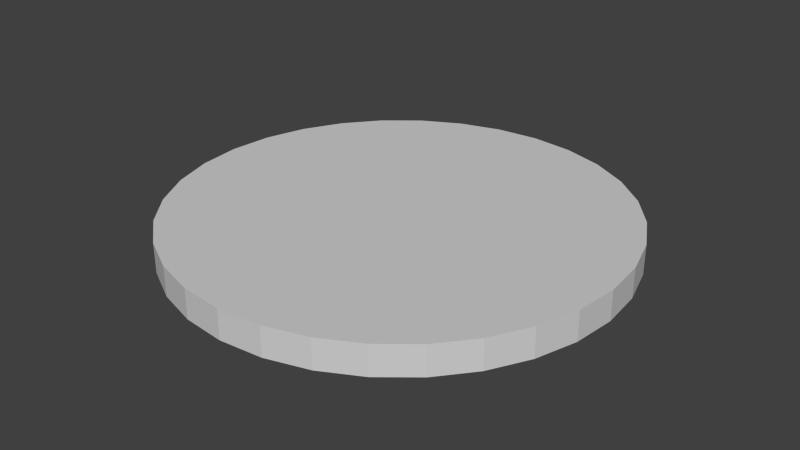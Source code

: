 # Source: head_disk.blend  (saved by Blender 2.68.0; exported with 4.5.12 LTS)
import bpy
from mathutils import Matrix  # noqa: F401  (used for matrix-valued properties, if any)

bpy.ops.wm.read_factory_settings(use_empty=True)
scene = bpy.context.scene
scene.name = 'Scene'

# ---- collections
col_collection_1 = bpy.data.collections.new('Collection 1'); scene.collection.children.link(col_collection_1)

# ---- materials (node trees are filled in below, after node groups)
mat_m1 = bpy.data.materials.new('M1')
mat_m1.alpha_threshold = 0.0
mat_m1.use_transparent_shadow = False
mat_m1.diffuse_color = (0.64, 0.64, 0.64, 1.0)
mat_m1.specular_color = (0.5, 0.5, 0.5)
mat_m1.roughness = 0.5
mat_m1.line_color = (0.0, 0.0, 0.0, 1.0)

# ---- material node trees

# ---- world
world_world = bpy.data.worlds.new('World'); scene.world = world_world
world_world.color = (0.05088, 0.05088, 0.05088)
world_world.use_sun_shadow = False
world_world.sun_shadow_jitter_overblur = 0.0
world_world.cycles.sampling_method = 'MANUAL'
world_world.cycles.sample_map_resolution = 256

# ---- meshes
me_head_disc_mesh = bpy.data.meshes.new('Head-Disc_mesh')
me_head_disc_mesh.from_pydata([(3.8e-08, 0.4347, -3.219e-09), (3.8e-08, 0.4347, -0.05796), (0.0848, 0.4263, -3.157e-09), (0.0848, 0.4263, -0.05796), (0.1664, 0.4016, -2.974e-09), (0.1664, 0.4016, -0.05796), (0.2415, 0.3614, -2.676e-09), (0.2415, 0.3614, -0.05796), (0.3074, 0.3074, -2.276e-09), (0.3074, 0.3074, -0.05796), (0.3614, 0.2415, -1.788e-09), (0.3614, 0.2415, -0.05796), (0.4016, 0.1664, -1.232e-09), (0.4016, 0.1664, -0.05796), (0.4263, 0.0848, -6.28e-10), (0.4263, 0.0848, -0.05796), (0.4347, -5.184e-09, -3.32e-16), (0.4347, -5.613e-09, -0.05796), (0.4263, -0.0848, 6.28e-10), (0.4263, -0.0848, -0.05796), (0.4016, -0.1664, 1.232e-09), (0.4016, -0.1664, -0.05796), (0.3614, -0.2415, 1.788e-09), (0.3614, -0.2415, -0.05796), (0.3074, -0.3074, 2.276e-09), (0.3074, -0.3074, -0.05796), (0.2415, -0.3614, 2.676e-09), (0.2415, -0.3614, -0.05796), (0.1664, -0.4016, 2.974e-09), (0.1664, -0.4016, -0.05796), (0.0848, -0.4263, 3.157e-09), (0.0848, -0.4263, -0.05796), (-1.796e-07, -0.4347, 3.219e-09), (-1.796e-07, -0.4347, -0.05796), (-0.0848, -0.4263, 3.157e-09), (-0.0848, -0.4263, -0.05796), (-0.1664, -0.4016, 2.974e-09), (-0.1664, -0.4016, -0.05796), (-0.2415, -0.3614, 2.676e-09), (-0.2415, -0.3614, -0.05796), (-0.3074, -0.3074, 2.276e-09), (-0.3074, -0.3074, -0.05796), (-0.3614, -0.2415, 1.788e-09), (-0.3614, -0.2415, -0.05796), (-0.4016, -0.1663, 1.232e-09), (-0.4016, -0.1663, -0.05796), (-0.4263, -0.0848, 6.28e-10), (-0.4263, -0.0848, -0.05796), (-0.4347, 4.577e-07, -3.019e-15), (-0.4347, 4.573e-07, -0.05796), (-0.4263, 0.08481, -6.28e-10), (-0.4263, 0.08481, -0.05796), (-0.4016, 0.1664, -1.232e-09), (-0.4016, 0.1664, -0.05796), (-0.3614, 0.2415, -1.788e-09), (-0.3614, 0.2415, -0.05796), (-0.3074, 0.3074, -2.276e-09), (-0.3074, 0.3074, -0.05796), (-0.2415, 0.3614, -2.676e-09), (-0.2415, 0.3614, -0.05796), (-0.1663, 0.4016, -2.974e-09), (-0.1663, 0.4016, -0.05796), (-0.0848, 0.4263, -3.157e-09), (-0.0848, 0.4263, -0.05796)], [], [(0, 2, 3, 1), (2, 4, 5, 3), (4, 6, 7, 5), (6, 8, 9, 7), (8, 10, 11, 9), (10, 12, 13, 11), (12, 14, 15, 13), (14, 16, 17, 15), (16, 18, 19, 17), (18, 20, 21, 19), (20, 22, 23, 21), (22, 24, 25, 23), (24, 26, 27, 25), (26, 28, 29, 27), (28, 30, 31, 29), (30, 32, 33, 31), (32, 34, 35, 33), (34, 36, 37, 35), (36, 38, 39, 37), (38, 40, 41, 39), (40, 42, 43, 41), (42, 44, 45, 43), (44, 46, 47, 45), (46, 48, 49, 47), (48, 50, 51, 49), (50, 52, 53, 51), (52, 54, 55, 53), (54, 56, 57, 55), (56, 58, 59, 57), (58, 60, 61, 59), (3, 5, 7, 9, 11, 13, 15, 17, 19, 21, 23, 25, 27, 29, 31, 33, 35, 37, 39, 41, 43, 45, 47, 49, 51, 53, 55, 57, 59, 61, 63, 1), (62, 0, 1, 63), (60, 62, 63, 61), (0, 62, 60, 58, 56, 54, 52, 50, 48, 46, 44, 42, 40, 38, 36, 34, 32, 30, 28, 26, 24, 22, 20, 18, 16, 14, 12, 10, 8, 6, 4, 2)])
_uv = me_head_disc_mesh.uv_layers.new(name='UVMap')
_uv.uv.foreach_set('vector', [0.239, 0.7251, 0.2724, 0.725, 0.2714, 0.3774, 0.238, 0.3775, 0.2724, 0.725, 0.3039, 0.7249, 0.3028, 0.3773, 0.2714, 0.3774, 0.3039, 0.7249, 0.3322, 0.7248, 0.3312, 0.3772, 0.3028, 0.3773, 0.3322, 0.7248, 0.3563, 0.7247, 0.3553, 0.3772, 0.3312, 0.3772, 0.9644, 0.4963, 0.9361, 0.4964, 0.9372, 0.844, 0.9655, 0.8439, 0.9361, 0.4964, 0.9046, 0.4965, 0.9057, 0.8441, 0.9372, 0.844, 0.9046, 0.4965, 0.8712, 0.4966, 0.8723, 0.8442, 0.9057, 0.8441, 0.8712, 0.4966, 0.8371, 0.4967, 0.8382, 0.8443, 0.8723, 0.8442, 0.8371, 0.4967, 0.8037, 0.4968, 0.8048, 0.8444, 0.8382, 0.8443, 0.8037, 0.4968, 0.7722, 0.4969, 0.7733, 0.8445, 0.8048, 0.8444, 0.7722, 0.4969, 0.7439, 0.497, 0.745, 0.8446, 0.7733, 0.8445, 0.745, 0.4755, 0.7733, 0.4754, 0.7722, 0.1278, 0.7439, 0.1279, 0.7733, 0.4754, 0.8048, 0.4753, 0.8037, 0.1277, 0.7722, 0.1278, 0.8048, 0.4753, 0.8382, 0.4752, 0.8371, 0.1276, 0.8037, 0.1277, 0.8382, 0.4752, 0.8723, 0.4751, 0.8712, 0.1275, 0.8371, 0.1276, 0.8723, 0.4751, 0.9057, 0.475, 0.9046, 0.1274, 0.8712, 0.1275, 0.9057, 0.475, 0.9372, 0.4749, 0.9361, 0.1273, 0.9046, 0.1274, 0.9372, 0.4749, 0.9655, 0.4748, 0.9644, 0.1272, 0.9361, 0.1273, 0.9655, 0.4748, 0.9896, 0.4747, 0.9885, 0.1272, 0.9644, 0.1272, 0.722, 0.4939, 0.6937, 0.494, 0.6947, 0.8416, 0.7231, 0.8415, 0.6937, 0.494, 0.6622, 0.4941, 0.6633, 0.8417, 0.6947, 0.8416, 0.6622, 0.4941, 0.6288, 0.4942, 0.6299, 0.8418, 0.6633, 0.8417, 0.6288, 0.4942, 0.5947, 0.4943, 0.5958, 0.8419, 0.6299, 0.8418, 0.5947, 0.4943, 0.5613, 0.4944, 0.5624, 0.842, 0.5958, 0.8419, 0.5613, 0.4944, 0.5298, 0.4945, 0.5309, 0.8421, 0.5624, 0.842, 0.5298, 0.4945, 0.5015, 0.4946, 0.5026, 0.8422, 0.5309, 0.8421, 0.5015, 0.4946, 0.4774, 0.4947, 0.4785, 0.8422, 0.5026, 0.8422, 0.08765, 0.7256, 0.1117, 0.7255, 0.1107, 0.3779, 0.08658, 0.378, 0.1117, 0.7255, 0.1401, 0.7254, 0.139, 0.3778, 0.1107, 0.3779, 0.1401, 0.7254, 0.1715, 0.7253, 0.1705, 0.3777, 0.139, 0.3778, 0.6845, 0.1899, 0.6604, 0.1658, 0.632, 0.1469, 0.6006, 0.1338, 0.5672, 0.1272, 0.5331, 0.1272, 0.4997, 0.1338, 0.4682, 0.1469, 0.4399, 0.1658, 0.4158, 0.1899, 0.3969, 0.2182, 0.3838, 0.2497, 0.3772, 0.2831, 0.3772, 0.3172, 0.3838, 0.3506, 0.3969, 0.382, 0.4158, 0.4104, 0.4399, 0.4345, 0.4682, 0.4534, 0.4997, 0.4664, 0.5331, 0.4731, 0.5672, 0.4731, 0.6006, 0.4664, 0.632, 0.4534, 0.6604, 0.4345, 0.6845, 0.4104, 0.7034, 0.382, 0.7164, 0.3506, 0.7231, 0.3172, 0.7231, 0.2831, 0.7164, 0.2497, 0.7034, 0.2182, 0.205, 0.7252, 0.239, 0.7251, 0.238, 0.3775, 0.2039, 0.3776, 0.1715, 0.7253, 0.205, 0.7252, 0.2039, 0.3776, 0.1705, 0.3777, 0.01707, 0.2338, 0.03011, 0.2653, 0.04904, 0.2936, 0.07313, 0.3177, 0.1015, 0.3366, 0.1329, 0.3497, 0.1663, 0.3563, 0.2004, 0.3563, 0.2338, 0.3497, 0.2653, 0.3366, 0.2936, 0.3177, 0.3177, 0.2936, 0.3366, 0.2653, 0.3497, 0.2338, 0.3563, 0.2004, 0.3563, 0.1663, 0.3497, 0.1329, 0.3366, 0.1015, 0.3177, 0.07313, 0.2936, 0.04904, 0.2653, 0.03011, 0.2338, 0.01707, 0.2004, 0.01043, 0.1663, 0.01043, 0.1329, 0.01707, 0.1015, 0.03011, 0.07313, 0.04904, 0.04904, 0.07313, 0.03011, 0.1015, 0.01707, 0.1329, 0.01043, 0.1663, 0.01043, 0.2004])
me_head_disc_mesh.materials.append(mat_m1)
me_head_disc_mesh.use_remesh_preserve_volume = False
me_head_disc_mesh.use_remesh_preserve_attributes = False
me_head_disc_mesh.use_mirror_vertex_groups = False
me_head_disc_mesh.update()

# ---- objects
ob_head_disc = bpy.data.objects.new('Head Disc', me_head_disc_mesh)

# ---- transforms, parenting, visibility, modifiers, constraints
ob_head_disc.location = (0.0, 0.0, 0.0)
ob_head_disc.lineart.crease_threshold = 0.0

# ---- collection membership
col_collection_1.objects.link(ob_head_disc)

# ---- scene / render settings (as saved in the file)
scene.frame_start = 1; scene.frame_end = 250; scene.frame_set(0)
scene.render.engine = 'BLENDER_EEVEE_NEXT'
scene.render.image_settings.color_mode = 'RGB'
scene.render.image_settings.compression = 90
scene.render.dither_intensity = 0.0
scene.cycles.use_denoising = False
scene.cycles.samples = 10
scene.cycles.sampling_pattern = 'TABULATED_SOBOL'
scene.cycles.light_sampling_threshold = 0.0
scene.cycles.use_adaptive_sampling = False
scene.cycles.use_light_tree = False
scene.cycles.blur_glossy = 0.0
scene.cycles.volume_bounces = 1
scene.cycles.pixel_filter_type = 'GAUSSIAN'
scene.cycles.sample_clamp_indirect = 0.0
scene.view_settings.view_transform = 'Standard'
bpy.context.view_layer.update()

# ---- added for rendering (the .blend has no active camera and no usable light): camera, sun
cam_auto = bpy.data.cameras.new('AutoCamera')
cam_auto.lens = 50.0
cam_auto.sensor_width = 36.0
cam_auto.clip_end = 1000.0
ob_auto_camera = bpy.data.objects.new('AutoCamera', cam_auto)
scene.collection.objects.link(ob_auto_camera)
ob_auto_camera.location = (1.13883, -1.36659, 0.882082)
ob_auto_camera.rotation_euler = (1.09748, -7.21219e-08, 0.694738)
scene.camera = ob_auto_camera
light_auto_sun = bpy.data.lights.new('AutoSun', 'SUN')
light_auto_sun.energy = 3.0
light_auto_sun.angle = 0.0523599
ob_auto_sun = bpy.data.objects.new('AutoSun', light_auto_sun)
scene.collection.objects.link(ob_auto_sun)
ob_auto_sun.rotation_euler = (0.872665, 0.174533, 0.523599)
bpy.context.view_layer.update()
